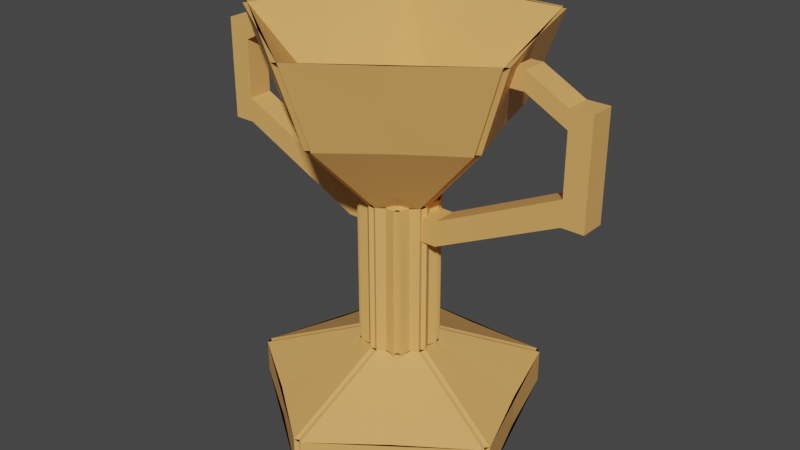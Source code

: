 # Source: cup.blend  (saved by Blender 3.4.6; exported with 4.5.12 LTS)
import bpy
from mathutils import Matrix  # noqa: F401  (used for matrix-valued properties, if any)

bpy.ops.wm.read_factory_settings(use_empty=True)
scene = bpy.context.scene
scene.name = 'Scene'

# ---- collections
col_collection = bpy.data.collections.new('Collection'); scene.collection.children.link(col_collection)

# ---- materials (node trees are filled in below, after node groups)
mat_material = bpy.data.materials.new('Material')
mat_material.alpha_threshold = 0.0
mat_material.use_transparent_shadow = False
mat_material.roughness = 0.5
mat_material.line_color = (0.0, 0.0, 0.0, 1.0)
mat_material_001 = bpy.data.materials.new('Material.001')
mat_material_001.alpha_threshold = 0.0
mat_material_001.use_transparent_shadow = False
mat_material_001.roughness = 0.5
mat_material_001.line_color = (0.0, 0.0, 0.0, 1.0)

# ---- material node trees
mat_material.use_nodes = True; mat_material.node_tree.nodes.clear()
_N = mat_material.node_tree.nodes; _L = mat_material.node_tree.links
n0 = _N.new('ShaderNodeOutputMaterial'); n0.name = 'Material Output'; n0.location = (300, 300)
n1 = _N.new('ShaderNodeBsdfPrincipled'); n1.name = 'Principled BSDF'; n1.location = (10, 300)
n1.distribution = 'GGX'
n1.subsurface_method = 'RANDOM_WALK_SKIN'
n1.inputs[0].default_value = (0.8, 0.416, 0.1216, 1.0)
n1.inputs[3].default_value = 1.45
n1.inputs[27].default_value = (0.0, 0.0, 0.0, 1.0)
n1.inputs[28].default_value = 1.0
_L.new(n1.outputs[0], n0.inputs[0])
n0.is_active_output = True
mat_material_001.use_nodes = True; mat_material_001.node_tree.nodes.clear()
_N = mat_material_001.node_tree.nodes; _L = mat_material_001.node_tree.links
n0 = _N.new('ShaderNodeOutputMaterial'); n0.name = 'Material Output'; n0.location = (300, 300)
n1 = _N.new('ShaderNodeBsdfPrincipled'); n1.name = 'Principled BSDF'; n1.location = (10, 300)
n1.distribution = 'GGX'
n1.subsurface_method = 'RANDOM_WALK_SKIN'
n1.inputs[0].default_value = (0.8, 0.416, 0.1216, 1.0)
n1.inputs[3].default_value = 1.45
n1.inputs[27].default_value = (0.0, 0.0, 0.0, 1.0)
n1.inputs[28].default_value = 1.0
_L.new(n1.outputs[0], n0.inputs[0])
n0.is_active_output = True

# ---- world
world_world = bpy.data.worlds.new('World'); scene.world = world_world
world_world.use_nodes = True; world_world.node_tree.nodes.clear()
_N = world_world.node_tree.nodes; _L = world_world.node_tree.links
n0 = _N.new('ShaderNodeOutputWorld'); n0.name = 'World Output'; n0.location = (300, 300)
n1 = _N.new('ShaderNodeBackground'); n1.name = 'Background'; n1.location = (10, 300)
n1.inputs[0].default_value = (0.05088, 0.05088, 0.05088, 1.0)
_L.new(n1.outputs[0], n0.inputs[0])
n0.is_active_output = True
world_world.color = (0.05088, 0.05088, 0.05088)
world_world.use_sun_shadow = False
world_world.sun_shadow_jitter_overblur = 0.0

# ---- meshes
me_cube = bpy.data.meshes.new('Cube')
me_cube.from_pydata([(0.09608, 1.0, 1.0), (0.09608, 1.0, -1.0), (0.09608, -1.0, 1.0), (-0.09608, 1.0, 1.0), (-0.09608, 1.0, -1.0), (-0.09608, -1.0, 1.0), (0.09608, -1.0, 4.851), (-0.09608, -1.0, 4.851), (0.09608, 1.0, 4.851), (-0.09608, 1.0, 4.851), (-0.09608, -3.713, -1.0), (-0.09608, -3.713, -0.1388), (0.09608, -3.713, -0.1388), (0.09608, -3.713, -1.0), (0.09608, -1.0, 5.945), (-0.09608, -1.0, 5.945), (0.09608, -2.984, 6.857), (-0.09608, -2.984, 6.857), (0.09608, -3.806, 8.982), (-0.09608, -3.806, 8.982)], [], [(15, 14, 8, 9), (1, 13, 10, 4), (4, 3, 0, 1), (0, 3, 9, 8), (5, 2, 6, 7), (13, 12, 11, 10), (2, 5, 11, 12), (3, 4, 10, 11, 5, 7, 17, 19, 15, 9), (14, 15, 19, 18), (17, 16, 18, 19), (2, 12, 13, 1, 0, 8, 14, 18, 16, 6), (7, 6, 16, 17)])
_uv = me_cube.uv_layers.new(name='UVMap')
_uv.uv.foreach_set('vector', [0.875, 0.75, 0.625, 0.75, 0.625, 0.5, 0.625, 0.25, 0.375, 0.5, 0.375, 0.75, 0.125, 0.75, 0.125, 0.5, 0.375, 0.25, 0.625, 0.25, 0.625, 0.5, 0.375, 0.5, 0.625, 0.5, 0.625, 0.25, 0.625, 0.25, 0.625, 0.5, 0.625, 1.0, 0.625, 0.75, 0.625, 0.75, 0.625, 1.0, 0.375, 0.75, 0.625, 0.75, 0.625, 1.0, 0.375, 1.0, 0.625, 0.75, 0.625, 1.0, 0.625, 1.0, 0.625, 0.75, 0.625, 0.25, 0.375, 0.25, 0.375, 0.0, 0.625, 0.0, 0.625, 0.0, 0.625, 0.0, 0.625, 0.0, 0.625, 0.0, 0.625, 0.0, 0.625, 0.25, 0.625, 0.75, 0.875, 0.75, 0.875, 0.75, 0.625, 0.75, 0.625, 1.0, 0.625, 0.75, 0.625, 0.75, 0.625, 1.0, 0.625, 0.75, 0.625, 0.75, 0.375, 0.75, 0.375, 0.5, 0.625, 0.5, 0.625, 0.5, 0.625, 0.75, 0.625, 0.75, 0.625, 0.75, 0.625, 0.75, 0.625, 1.0, 0.625, 0.75, 0.625, 0.75, 0.625, 1.0])
me_cube.materials.append(mat_material)
me_cube.use_mirror_vertex_groups = False
me_cube.update()
me_cube_001 = bpy.data.meshes.new('Cube.001')
me_cube_001.from_pydata([(0.662, -1.0, -1.0), (0.662, -1.0, 1.0), (0.662, 1.0, -1.0), (0.662, 1.0, 1.0), (1.297, -1.0, -1.0), (1.297, -1.0, 1.0), (1.297, 1.0, -1.0), (1.297, 1.0, 1.0), (4.547, 1.0, 5.874), (4.547, 1.0, 3.874), (4.547, -1.0, 3.874), (4.547, -1.0, 5.874), (5.104, 1.0, 5.874), (5.104, 1.0, 3.874), (5.104, -1.0, 3.874), (5.104, -1.0, 5.874), (4.547, 1.0, 10.58), (4.547, -1.0, 10.58), (5.104, 1.0, 10.58), (5.104, -1.0, 10.58), (4.547, 1.0, 12.02), (4.547, -1.0, 12.02), (5.104, 1.0, 12.02), (5.104, -1.0, 12.02), (3.492, 1.0, 12.31), (3.492, -1.0, 12.31), (3.492, 1.0, 13.75), (3.492, -1.0, 13.75), (2.992, 1.0, 12.31), (2.992, -1.0, 12.31), (3.189, 1.0, 13.75), (3.189, -1.0, 13.75)], [], [(0, 1, 3, 2), (2, 3, 7, 6), (5, 4, 10, 11), (4, 5, 1, 0), (2, 6, 4, 0), (7, 3, 1, 5), (11, 10, 14, 15), (4, 6, 9, 10), (7, 5, 11, 8), (6, 7, 8, 9), (13, 12, 15, 14), (10, 9, 13, 14), (15, 12, 18, 19), (9, 8, 12, 13), (18, 16, 20, 22), (12, 8, 16, 18), (8, 11, 17, 16), (11, 15, 19, 17), (20, 21, 23, 22), (19, 18, 22, 23), (17, 19, 23, 21), (20, 16, 24, 26), (26, 24, 28, 30), (21, 20, 26, 27), (17, 21, 27, 25), (16, 17, 25, 24), (28, 29, 31, 30), (24, 25, 29, 28), (25, 27, 31, 29), (27, 26, 30, 31)])
_uv = me_cube_001.uv_layers.new(name='UVMap')
_uv.uv.foreach_set('vector', [0.375, 0.0, 0.625, 0.0, 0.625, 0.25, 0.375, 0.25, 0.375, 0.25, 0.625, 0.25, 0.625, 0.5, 0.375, 0.5, 0.625, 0.75, 0.375, 0.75, 0.375, 0.75, 0.625, 0.75, 0.375, 0.75, 0.625, 0.75, 0.625, 1.0, 0.375, 1.0, 0.125, 0.5, 0.375, 0.5, 0.375, 0.75, 0.125, 0.75, 0.625, 0.5, 0.875, 0.5, 0.875, 0.75, 0.625, 0.75, 0.625, 0.75, 0.375, 0.75, 0.375, 0.75, 0.625, 0.75, 0.375, 0.75, 0.375, 0.5, 0.375, 0.5, 0.375, 0.75, 0.625, 0.5, 0.625, 0.75, 0.625, 0.75, 0.625, 0.5, 0.375, 0.5, 0.625, 0.5, 0.625, 0.5, 0.375, 0.5, 0.375, 0.5, 0.625, 0.5, 0.625, 0.75, 0.375, 0.75, 0.375, 0.75, 0.375, 0.5, 0.375, 0.5, 0.375, 0.75, 0.625, 0.75, 0.625, 0.5, 0.625, 0.5, 0.625, 0.75, 0.375, 0.5, 0.625, 0.5, 0.625, 0.5, 0.375, 0.5, 0.625, 0.5, 0.625, 0.5, 0.625, 0.5, 0.625, 0.5, 0.625, 0.5, 0.625, 0.5, 0.625, 0.5, 0.625, 0.5, 0.625, 0.5, 0.625, 0.75, 0.625, 0.75, 0.625, 0.5, 0.625, 0.75, 0.625, 0.75, 0.625, 0.75, 0.625, 0.75, 0.625, 0.5, 0.625, 0.75, 0.625, 0.75, 0.625, 0.5, 0.625, 0.75, 0.625, 0.5, 0.625, 0.5, 0.625, 0.75, 0.625, 0.75, 0.625, 0.75, 0.625, 0.75, 0.625, 0.75, 0.625, 0.5, 0.625, 0.5, 0.625, 0.5, 0.625, 0.5, 0.625, 0.5, 0.625, 0.5, 0.625, 0.5, 0.625, 0.5, 0.625, 0.75, 0.625, 0.5, 0.625, 0.5, 0.625, 0.75, 0.625, 0.75, 0.625, 0.75, 0.625, 0.75, 0.625, 0.75, 0.625, 0.5, 0.625, 0.75, 0.625, 0.75, 0.625, 0.5, 0.625, 0.5, 0.625, 0.75, 0.625, 0.75, 0.625, 0.5, 0.625, 0.5, 0.625, 0.75, 0.625, 0.75, 0.625, 0.5, 0.625, 0.75, 0.625, 0.75, 0.625, 0.75, 0.625, 0.75, 0.625, 0.75, 0.625, 0.5, 0.625, 0.5, 0.625, 0.75])
me_cube_001.materials.append(mat_material_001)
me_cube_001.update()

# ---- objects
ob_cube = bpy.data.objects.new('Cube', me_cube)
ob_cube_001 = bpy.data.objects.new('Cube.001', me_cube_001)

# ---- transforms, parenting, visibility, modifiers, constraints
ob_cube.location = (0.0, 0.0, 0.0)
ob_cube.lock_rotations_4d = False
ob_cube.empty_display_type = 'ARROWS'
ob_cube.lineart.crease_threshold = 0.0
_m = ob_cube.modifiers.new('Screw', 'SCREW')
_m.steps = 6
_m.render_steps = 5
ob_cube_001.location = (0.0, 0.0, 4.306)
ob_cube_001.scale = (1.0, 0.3197, 0.3197)
_m = ob_cube_001.modifiers.new('Mirror', 'MIRROR')

# ---- collection membership
col_collection.objects.link(ob_cube)
col_collection.objects.link(ob_cube_001)

# ---- scene / render settings (as saved in the file)
scene.frame_start = 1; scene.frame_end = 250; scene.frame_set(0)
scene.render.engine = 'BLENDER_EEVEE_NEXT'
scene.cycles.sampling_pattern = 'TABULATED_SOBOL'
scene.cycles.use_light_tree = False
scene.view_settings.view_transform = 'Filmic'
bpy.context.view_layer.update()

# ---- added for rendering (the .blend has no active camera and no usable light): camera, sun
cam_auto = bpy.data.cameras.new('AutoCamera')
cam_auto.lens = 50.0
cam_auto.sensor_width = 36.0
cam_auto.clip_end = 1000.0
ob_auto_camera = bpy.data.objects.new('AutoCamera', cam_auto)
scene.collection.objects.link(ob_auto_camera)
ob_auto_camera.location = (14.97, -17.964, 15.9672)
ob_auto_camera.rotation_euler = (1.09748, -7.21219e-08, 0.694738)
scene.camera = ob_auto_camera
light_auto_sun = bpy.data.lights.new('AutoSun', 'SUN')
light_auto_sun.energy = 3.0
light_auto_sun.angle = 0.0523599
ob_auto_sun = bpy.data.objects.new('AutoSun', light_auto_sun)
scene.collection.objects.link(ob_auto_sun)
ob_auto_sun.rotation_euler = (0.872665, 0.174533, 0.523599)
bpy.context.view_layer.update()
